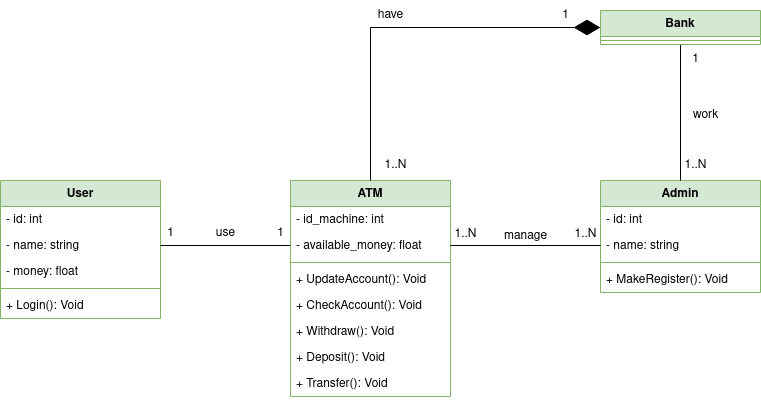

The diagram above was exported from draw.io. Its source (the exported page's mxGraphModel, read from the mxfile embedded in the PNG):
<mxGraphModel dx="989" dy="1717" grid="1" gridSize="10" guides="1" tooltips="1" connect="1" arrows="1" fold="1" page="1" pageScale="1" pageWidth="827" pageHeight="1169" math="0" shadow="0">
  <root>
    <mxCell id="0" />
    <mxCell id="1" parent="0" />
    <mxCell id="fnn9Nqvd-aGEFh-7oFA9-1" value="User" style="swimlane;fontStyle=1;align=center;verticalAlign=top;childLayout=stackLayout;horizontal=1;startSize=26;horizontalStack=0;resizeParent=1;resizeParentMax=0;resizeLast=0;collapsible=1;marginBottom=0;whiteSpace=wrap;html=1;fillColor=#d5e8d4;strokeColor=#82b366;" parent="1" vertex="1">
      <mxGeometry x="30" y="50" width="160" height="138" as="geometry" />
    </mxCell>
    <mxCell id="fnn9Nqvd-aGEFh-7oFA9-2" value="- id: int" style="text;strokeColor=none;fillColor=none;align=left;verticalAlign=top;spacingLeft=4;spacingRight=4;overflow=hidden;rotatable=0;points=[[0,0.5],[1,0.5]];portConstraint=eastwest;whiteSpace=wrap;html=1;" parent="fnn9Nqvd-aGEFh-7oFA9-1" vertex="1">
      <mxGeometry y="26" width="160" height="26" as="geometry" />
    </mxCell>
    <mxCell id="fnn9Nqvd-aGEFh-7oFA9-16" value="&lt;div&gt;- name: string&lt;/div&gt;" style="text;strokeColor=none;fillColor=none;align=left;verticalAlign=top;spacingLeft=4;spacingRight=4;overflow=hidden;rotatable=0;points=[[0,0.5],[1,0.5]];portConstraint=eastwest;whiteSpace=wrap;html=1;" parent="fnn9Nqvd-aGEFh-7oFA9-1" vertex="1">
      <mxGeometry y="52" width="160" height="26" as="geometry" />
    </mxCell>
    <mxCell id="fnn9Nqvd-aGEFh-7oFA9-15" value="- money: float" style="text;strokeColor=none;fillColor=none;align=left;verticalAlign=top;spacingLeft=4;spacingRight=4;overflow=hidden;rotatable=0;points=[[0,0.5],[1,0.5]];portConstraint=eastwest;whiteSpace=wrap;html=1;" parent="fnn9Nqvd-aGEFh-7oFA9-1" vertex="1">
      <mxGeometry y="78" width="160" height="26" as="geometry" />
    </mxCell>
    <mxCell id="fnn9Nqvd-aGEFh-7oFA9-3" value="" style="line;strokeWidth=1;fillColor=none;align=left;verticalAlign=middle;spacingTop=-1;spacingLeft=3;spacingRight=3;rotatable=0;labelPosition=right;points=[];portConstraint=eastwest;strokeColor=inherit;" parent="fnn9Nqvd-aGEFh-7oFA9-1" vertex="1">
      <mxGeometry y="104" width="160" height="8" as="geometry" />
    </mxCell>
    <mxCell id="fnn9Nqvd-aGEFh-7oFA9-4" value="&lt;div&gt;+ Login(): Void&lt;/div&gt;" style="text;strokeColor=none;fillColor=none;align=left;verticalAlign=top;spacingLeft=4;spacingRight=4;overflow=hidden;rotatable=0;points=[[0,0.5],[1,0.5]];portConstraint=eastwest;whiteSpace=wrap;html=1;" parent="fnn9Nqvd-aGEFh-7oFA9-1" vertex="1">
      <mxGeometry y="112" width="160" height="26" as="geometry" />
    </mxCell>
    <mxCell id="fnn9Nqvd-aGEFh-7oFA9-5" value="&lt;div&gt;ATM&lt;/div&gt;" style="swimlane;fontStyle=1;align=center;verticalAlign=top;childLayout=stackLayout;horizontal=1;startSize=26;horizontalStack=0;resizeParent=1;resizeParentMax=0;resizeLast=0;collapsible=1;marginBottom=0;whiteSpace=wrap;html=1;fillColor=#d5e8d4;strokeColor=#82b366;" parent="1" vertex="1">
      <mxGeometry x="320" y="50" width="160" height="216" as="geometry" />
    </mxCell>
    <mxCell id="fnn9Nqvd-aGEFh-7oFA9-6" value="- id_machine: int" style="text;strokeColor=none;fillColor=none;align=left;verticalAlign=top;spacingLeft=4;spacingRight=4;overflow=hidden;rotatable=0;points=[[0,0.5],[1,0.5]];portConstraint=eastwest;whiteSpace=wrap;html=1;" parent="fnn9Nqvd-aGEFh-7oFA9-5" vertex="1">
      <mxGeometry y="26" width="160" height="26" as="geometry" />
    </mxCell>
    <mxCell id="fnn9Nqvd-aGEFh-7oFA9-14" value="- available_money: float" style="text;strokeColor=none;fillColor=none;align=left;verticalAlign=top;spacingLeft=4;spacingRight=4;overflow=hidden;rotatable=0;points=[[0,0.5],[1,0.5]];portConstraint=eastwest;whiteSpace=wrap;html=1;" parent="fnn9Nqvd-aGEFh-7oFA9-5" vertex="1">
      <mxGeometry y="52" width="160" height="26" as="geometry" />
    </mxCell>
    <mxCell id="fnn9Nqvd-aGEFh-7oFA9-7" value="" style="line;strokeWidth=1;fillColor=none;align=left;verticalAlign=middle;spacingTop=-1;spacingLeft=3;spacingRight=3;rotatable=0;labelPosition=right;points=[];portConstraint=eastwest;strokeColor=inherit;" parent="fnn9Nqvd-aGEFh-7oFA9-5" vertex="1">
      <mxGeometry y="78" width="160" height="8" as="geometry" />
    </mxCell>
    <mxCell id="fnn9Nqvd-aGEFh-7oFA9-8" value="+ UpdateAccount(): Void" style="text;strokeColor=none;fillColor=none;align=left;verticalAlign=top;spacingLeft=4;spacingRight=4;overflow=hidden;rotatable=0;points=[[0,0.5],[1,0.5]];portConstraint=eastwest;whiteSpace=wrap;html=1;" parent="fnn9Nqvd-aGEFh-7oFA9-5" vertex="1">
      <mxGeometry y="86" width="160" height="26" as="geometry" />
    </mxCell>
    <mxCell id="F1YdGPVmOGq0HABK9blS-18" value="+ CheckAccount(): Void" style="text;strokeColor=none;fillColor=none;align=left;verticalAlign=top;spacingLeft=4;spacingRight=4;overflow=hidden;rotatable=0;points=[[0,0.5],[1,0.5]];portConstraint=eastwest;whiteSpace=wrap;html=1;" vertex="1" parent="fnn9Nqvd-aGEFh-7oFA9-5">
      <mxGeometry y="112" width="160" height="26" as="geometry" />
    </mxCell>
    <mxCell id="F1YdGPVmOGq0HABK9blS-2" value="+ Withdraw(): Void" style="text;strokeColor=none;fillColor=none;align=left;verticalAlign=top;spacingLeft=4;spacingRight=4;overflow=hidden;rotatable=0;points=[[0,0.5],[1,0.5]];portConstraint=eastwest;whiteSpace=wrap;html=1;" vertex="1" parent="fnn9Nqvd-aGEFh-7oFA9-5">
      <mxGeometry y="138" width="160" height="26" as="geometry" />
    </mxCell>
    <mxCell id="F1YdGPVmOGq0HABK9blS-1" value="+ Deposit(): Void" style="text;strokeColor=none;fillColor=none;align=left;verticalAlign=top;spacingLeft=4;spacingRight=4;overflow=hidden;rotatable=0;points=[[0,0.5],[1,0.5]];portConstraint=eastwest;whiteSpace=wrap;html=1;" vertex="1" parent="fnn9Nqvd-aGEFh-7oFA9-5">
      <mxGeometry y="164" width="160" height="26" as="geometry" />
    </mxCell>
    <mxCell id="F1YdGPVmOGq0HABK9blS-3" value="+ Transfer(): Void" style="text;strokeColor=none;fillColor=none;align=left;verticalAlign=top;spacingLeft=4;spacingRight=4;overflow=hidden;rotatable=0;points=[[0,0.5],[1,0.5]];portConstraint=eastwest;whiteSpace=wrap;html=1;" vertex="1" parent="fnn9Nqvd-aGEFh-7oFA9-5">
      <mxGeometry y="190" width="160" height="26" as="geometry" />
    </mxCell>
    <mxCell id="fnn9Nqvd-aGEFh-7oFA9-9" value="&lt;div&gt;Admin&lt;/div&gt;" style="swimlane;fontStyle=1;align=center;verticalAlign=top;childLayout=stackLayout;horizontal=1;startSize=26;horizontalStack=0;resizeParent=1;resizeParentMax=0;resizeLast=0;collapsible=1;marginBottom=0;whiteSpace=wrap;html=1;fillColor=#d5e8d4;strokeColor=#82b366;" parent="1" vertex="1">
      <mxGeometry x="630" y="50" width="160" height="112" as="geometry" />
    </mxCell>
    <mxCell id="fnn9Nqvd-aGEFh-7oFA9-10" value="&lt;div&gt;- id: int&lt;/div&gt;&lt;div&gt;&lt;br&gt;&lt;/div&gt;" style="text;strokeColor=none;fillColor=none;align=left;verticalAlign=top;spacingLeft=4;spacingRight=4;overflow=hidden;rotatable=0;points=[[0,0.5],[1,0.5]];portConstraint=eastwest;whiteSpace=wrap;html=1;" parent="fnn9Nqvd-aGEFh-7oFA9-9" vertex="1">
      <mxGeometry y="26" width="160" height="26" as="geometry" />
    </mxCell>
    <mxCell id="fnn9Nqvd-aGEFh-7oFA9-13" value="- name: string" style="text;strokeColor=none;fillColor=none;align=left;verticalAlign=top;spacingLeft=4;spacingRight=4;overflow=hidden;rotatable=0;points=[[0,0.5],[1,0.5]];portConstraint=eastwest;whiteSpace=wrap;html=1;" parent="fnn9Nqvd-aGEFh-7oFA9-9" vertex="1">
      <mxGeometry y="52" width="160" height="26" as="geometry" />
    </mxCell>
    <mxCell id="fnn9Nqvd-aGEFh-7oFA9-11" value="" style="line;strokeWidth=1;fillColor=none;align=left;verticalAlign=middle;spacingTop=-1;spacingLeft=3;spacingRight=3;rotatable=0;labelPosition=right;points=[];portConstraint=eastwest;strokeColor=inherit;" parent="fnn9Nqvd-aGEFh-7oFA9-9" vertex="1">
      <mxGeometry y="78" width="160" height="8" as="geometry" />
    </mxCell>
    <mxCell id="fnn9Nqvd-aGEFh-7oFA9-12" value="+ MakeRegister(): Void" style="text;strokeColor=none;fillColor=none;align=left;verticalAlign=top;spacingLeft=4;spacingRight=4;overflow=hidden;rotatable=0;points=[[0,0.5],[1,0.5]];portConstraint=eastwest;whiteSpace=wrap;html=1;" parent="fnn9Nqvd-aGEFh-7oFA9-9" vertex="1">
      <mxGeometry y="86" width="160" height="26" as="geometry" />
    </mxCell>
    <mxCell id="fnn9Nqvd-aGEFh-7oFA9-22" style="edgeStyle=orthogonalEdgeStyle;rounded=0;orthogonalLoop=1;jettySize=auto;html=1;entryX=0;entryY=0.5;entryDx=0;entryDy=0;endArrow=none;endFill=0;" parent="1" source="fnn9Nqvd-aGEFh-7oFA9-16" target="fnn9Nqvd-aGEFh-7oFA9-14" edge="1">
      <mxGeometry relative="1" as="geometry" />
    </mxCell>
    <mxCell id="fnn9Nqvd-aGEFh-7oFA9-23" style="edgeStyle=orthogonalEdgeStyle;rounded=0;orthogonalLoop=1;jettySize=auto;html=1;entryX=1;entryY=0.5;entryDx=0;entryDy=0;endArrow=none;endFill=0;" parent="1" source="fnn9Nqvd-aGEFh-7oFA9-13" target="fnn9Nqvd-aGEFh-7oFA9-14" edge="1">
      <mxGeometry relative="1" as="geometry" />
    </mxCell>
    <mxCell id="fnn9Nqvd-aGEFh-7oFA9-24" value="1" style="text;html=1;align=center;verticalAlign=middle;resizable=0;points=[];autosize=1;strokeColor=none;fillColor=none;" parent="1" vertex="1">
      <mxGeometry x="295" y="88" width="30" height="30" as="geometry" />
    </mxCell>
    <mxCell id="fnn9Nqvd-aGEFh-7oFA9-25" value="1" style="text;html=1;align=center;verticalAlign=middle;resizable=0;points=[];autosize=1;strokeColor=none;fillColor=none;" parent="1" vertex="1">
      <mxGeometry x="185" y="88" width="30" height="30" as="geometry" />
    </mxCell>
    <mxCell id="fnn9Nqvd-aGEFh-7oFA9-26" value="1..N" style="text;html=1;align=center;verticalAlign=middle;resizable=0;points=[];autosize=1;strokeColor=none;fillColor=none;" parent="1" vertex="1">
      <mxGeometry x="470" y="89" width="50" height="30" as="geometry" />
    </mxCell>
    <mxCell id="fnn9Nqvd-aGEFh-7oFA9-27" value="1..N" style="text;html=1;align=center;verticalAlign=middle;resizable=0;points=[];autosize=1;strokeColor=none;fillColor=none;" parent="1" vertex="1">
      <mxGeometry x="590" y="89" width="50" height="30" as="geometry" />
    </mxCell>
    <mxCell id="F1YdGPVmOGq0HABK9blS-14" style="edgeStyle=orthogonalEdgeStyle;rounded=0;orthogonalLoop=1;jettySize=auto;html=1;entryX=0.5;entryY=0;entryDx=0;entryDy=0;endArrow=none;endFill=0;" edge="1" parent="1" source="F1YdGPVmOGq0HABK9blS-4" target="fnn9Nqvd-aGEFh-7oFA9-9">
      <mxGeometry relative="1" as="geometry" />
    </mxCell>
    <mxCell id="F1YdGPVmOGq0HABK9blS-4" value="Bank" style="swimlane;fontStyle=1;align=center;verticalAlign=top;childLayout=stackLayout;horizontal=1;startSize=26;horizontalStack=0;resizeParent=1;resizeParentMax=0;resizeLast=0;collapsible=1;marginBottom=0;whiteSpace=wrap;html=1;fillColor=#d5e8d4;strokeColor=#82b366;" vertex="1" parent="1">
      <mxGeometry x="630" y="-120" width="160" height="34" as="geometry" />
    </mxCell>
    <mxCell id="F1YdGPVmOGq0HABK9blS-6" value="" style="line;strokeWidth=1;fillColor=none;align=left;verticalAlign=middle;spacingTop=-1;spacingLeft=3;spacingRight=3;rotatable=0;labelPosition=right;points=[];portConstraint=eastwest;strokeColor=inherit;" vertex="1" parent="F1YdGPVmOGq0HABK9blS-4">
      <mxGeometry y="26" width="160" height="8" as="geometry" />
    </mxCell>
    <mxCell id="F1YdGPVmOGq0HABK9blS-8" value="" style="endArrow=diamondThin;endFill=1;endSize=24;html=1;rounded=0;entryX=0;entryY=0.5;entryDx=0;entryDy=0;exitX=0.5;exitY=0;exitDx=0;exitDy=0;" edge="1" parent="1" source="fnn9Nqvd-aGEFh-7oFA9-5" target="F1YdGPVmOGq0HABK9blS-4">
      <mxGeometry width="160" relative="1" as="geometry">
        <mxPoint x="330" y="60" as="sourcePoint" />
        <mxPoint x="490" y="60" as="targetPoint" />
        <Array as="points">
          <mxPoint x="400" y="-103" />
        </Array>
      </mxGeometry>
    </mxCell>
    <mxCell id="F1YdGPVmOGq0HABK9blS-9" value="1" style="text;html=1;align=center;verticalAlign=middle;resizable=0;points=[];autosize=1;strokeColor=none;fillColor=none;" vertex="1" parent="1">
      <mxGeometry x="580" y="-130" width="30" height="30" as="geometry" />
    </mxCell>
    <mxCell id="F1YdGPVmOGq0HABK9blS-10" value="1..N" style="text;html=1;align=center;verticalAlign=middle;resizable=0;points=[];autosize=1;strokeColor=none;fillColor=none;" vertex="1" parent="1">
      <mxGeometry x="400" y="20" width="50" height="30" as="geometry" />
    </mxCell>
    <mxCell id="F1YdGPVmOGq0HABK9blS-11" value="use" style="text;html=1;align=center;verticalAlign=middle;resizable=0;points=[];autosize=1;strokeColor=none;fillColor=none;" vertex="1" parent="1">
      <mxGeometry x="235" y="88" width="40" height="30" as="geometry" />
    </mxCell>
    <mxCell id="F1YdGPVmOGq0HABK9blS-12" value="manage" style="text;html=1;align=center;verticalAlign=middle;resizable=0;points=[];autosize=1;strokeColor=none;fillColor=none;" vertex="1" parent="1">
      <mxGeometry x="520" y="91" width="70" height="30" as="geometry" />
    </mxCell>
    <mxCell id="F1YdGPVmOGq0HABK9blS-13" value="have" style="text;html=1;align=center;verticalAlign=middle;resizable=0;points=[];autosize=1;strokeColor=none;fillColor=none;" vertex="1" parent="1">
      <mxGeometry x="395" y="-130" width="50" height="30" as="geometry" />
    </mxCell>
    <mxCell id="F1YdGPVmOGq0HABK9blS-15" value="1..N" style="text;html=1;align=center;verticalAlign=middle;resizable=0;points=[];autosize=1;strokeColor=none;fillColor=none;" vertex="1" parent="1">
      <mxGeometry x="700" y="20" width="50" height="30" as="geometry" />
    </mxCell>
    <mxCell id="F1YdGPVmOGq0HABK9blS-16" value="1" style="text;html=1;align=center;verticalAlign=middle;resizable=0;points=[];autosize=1;strokeColor=none;fillColor=none;" vertex="1" parent="1">
      <mxGeometry x="710" y="-86" width="30" height="30" as="geometry" />
    </mxCell>
    <mxCell id="F1YdGPVmOGq0HABK9blS-17" value="work" style="text;html=1;align=center;verticalAlign=middle;resizable=0;points=[];autosize=1;strokeColor=none;fillColor=none;" vertex="1" parent="1">
      <mxGeometry x="710" y="-30" width="50" height="30" as="geometry" />
    </mxCell>
  </root>
</mxGraphModel>